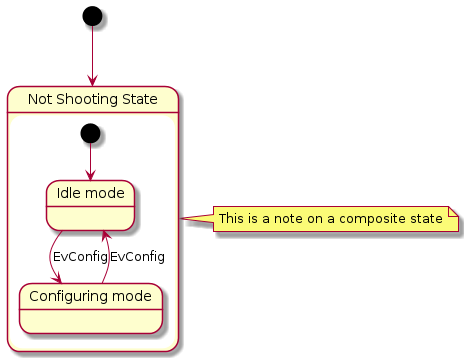

The diagram above was rendered by PlantUML. Its source (embedded in the PNG):
@startuml
[*] --> NotShooting
state "Not Shooting State" as NotShooting {
state "Idle mode" as Idle
state "Configuring mode" as Configuring
[*] --> Idle
Idle --> Configuring : EvConfig
Configuring --> Idle : EvConfig
}
note right of NotShooting : This is a note on a composite state
@enduml